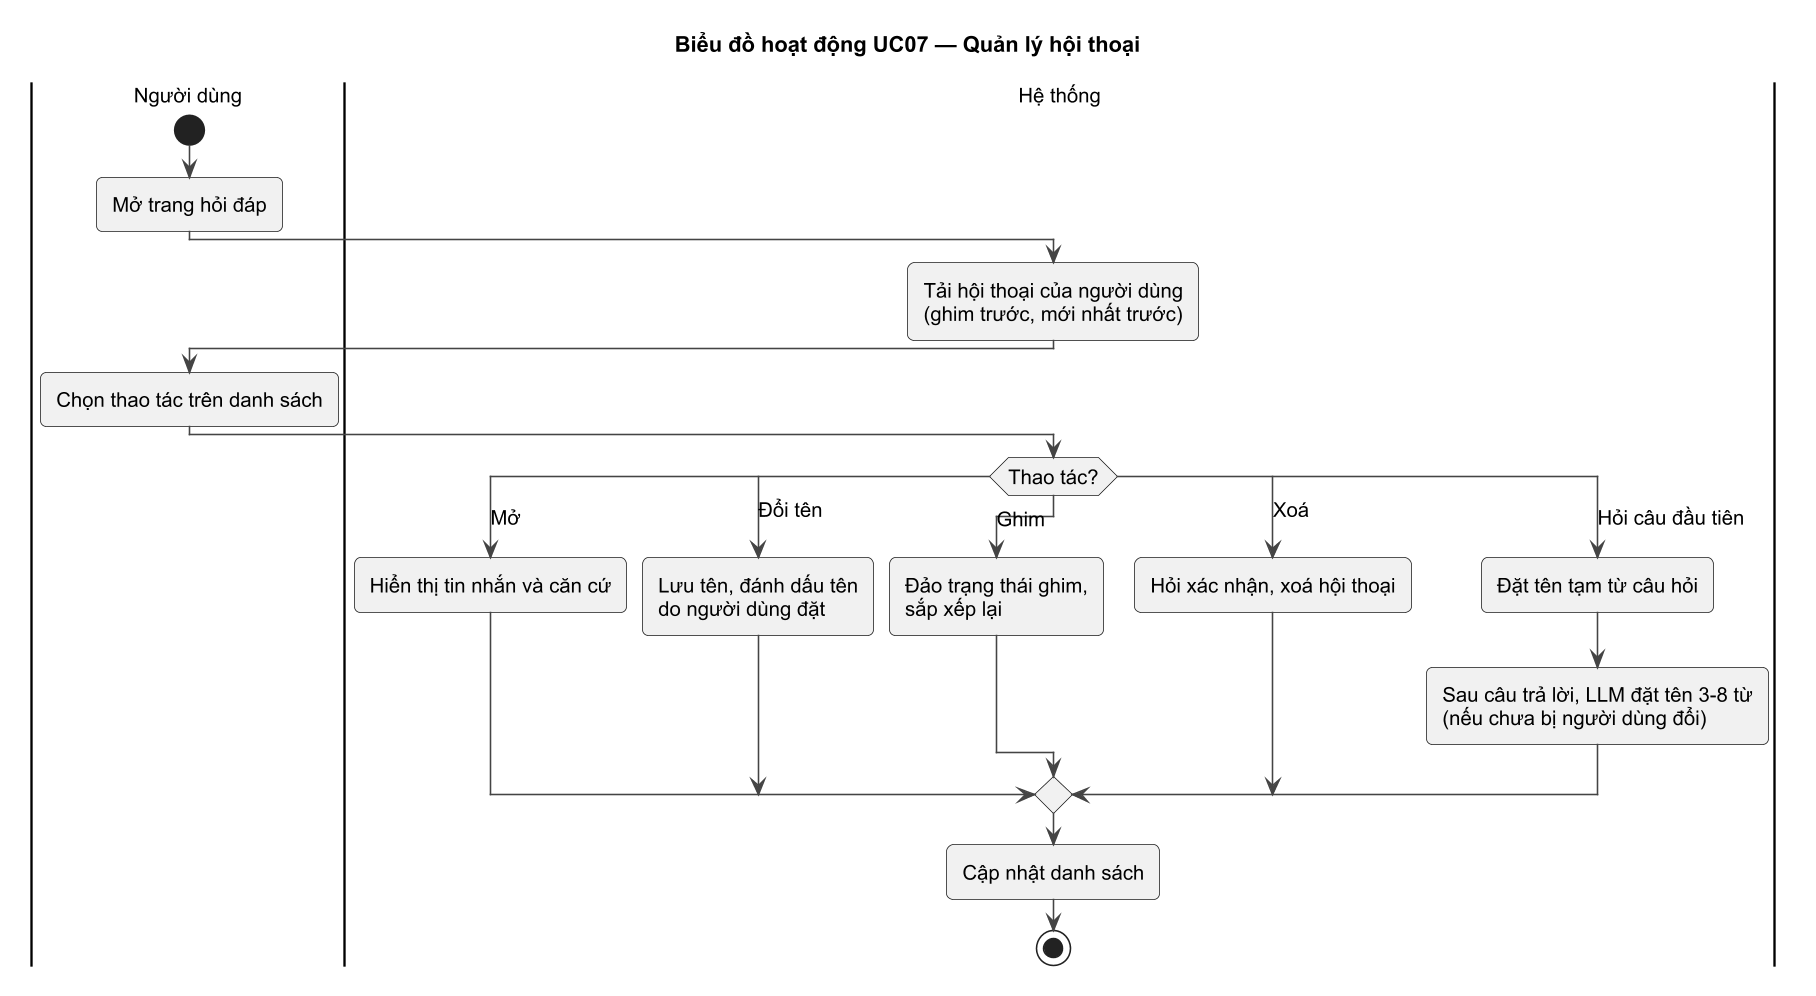

The diagram above was rendered by PlantUML. Its source (embedded in the PNG):
@startuml UC07_ACT
!pragma layout smetana
!include ../_style.iuml
title Biểu đồ hoạt động UC07 — Quản lý hội thoại
|Người dùng|
start
:Mở trang hỏi đáp;
|Hệ thống|
:Tải hội thoại của người dùng\n(ghim trước, mới nhất trước);
|Người dùng|
:Chọn thao tác trên danh sách;
|Hệ thống|
switch (Thao tác?)
case (Mở)
  :Hiển thị tin nhắn và căn cứ;
case (Đổi tên)
  :Lưu tên, đánh dấu tên\ndo người dùng đặt;
case (Ghim)
  :Đảo trạng thái ghim,\nsắp xếp lại;
case (Xoá)
  :Hỏi xác nhận, xoá hội thoại;
case (Hỏi câu đầu tiên)
  :Đặt tên tạm từ câu hỏi;
  :Sau câu trả lời, LLM đặt tên 3-8 từ\n(nếu chưa bị người dùng đổi);
endswitch
:Cập nhật danh sách;
stop
@enduml